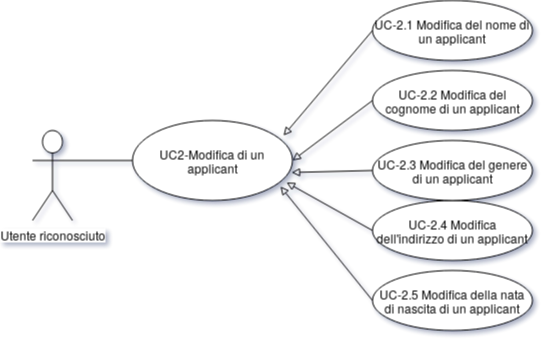

The diagram above was exported from draw.io. Its source (the exported page's mxGraphModel, read from the mxfile embedded in the PNG):
<mxGraphModel dx="801" dy="498" grid="1" gridSize="10" guides="1" tooltips="1" connect="1" arrows="1" fold="1" page="1" pageScale="1" pageWidth="827" pageHeight="1169" math="0" shadow="1">
  <root>
    <mxCell id="0" />
    <mxCell id="1" parent="0" />
    <mxCell id="1yLNEeEMAWHTHFnKsbkK-1" value="Utente riconosciuto" style="shape=umlActor;verticalLabelPosition=bottom;labelBackgroundColor=#ffffff;verticalAlign=top;html=1;outlineConnect=0;" parent="1" vertex="1">
      <mxGeometry x="100" y="160" width="40" height="90" as="geometry" />
    </mxCell>
    <mxCell id="1yLNEeEMAWHTHFnKsbkK-24" style="edgeStyle=none;rounded=0;orthogonalLoop=1;jettySize=auto;html=1;exitX=0;exitY=0.5;exitDx=0;exitDy=0;entryX=1;entryY=0.3333333333333333;entryDx=0;entryDy=0;entryPerimeter=0;endArrow=none;endFill=0;strokeColor=#000000;" parent="1" source="1yLNEeEMAWHTHFnKsbkK-19" target="1yLNEeEMAWHTHFnKsbkK-1" edge="1">
      <mxGeometry relative="1" as="geometry" />
    </mxCell>
    <mxCell id="1yLNEeEMAWHTHFnKsbkK-19" value="UC2-Modifica di un applicant" style="ellipse;whiteSpace=wrap;html=1;" parent="1" vertex="1">
      <mxGeometry x="200" y="150" width="160" height="80" as="geometry" />
    </mxCell>
    <mxCell id="dg_a2tmHGsQrq48iQiRw-17" style="edgeStyle=none;rounded=0;orthogonalLoop=1;jettySize=auto;html=1;exitX=0;exitY=0.5;exitDx=0;exitDy=0;entryX=0.963;entryY=0.775;entryDx=0;entryDy=0;entryPerimeter=0;startArrow=none;startFill=0;endArrow=block;endFill=0;" edge="1" parent="1" source="dg_a2tmHGsQrq48iQiRw-5" target="1yLNEeEMAWHTHFnKsbkK-19">
      <mxGeometry relative="1" as="geometry" />
    </mxCell>
    <mxCell id="dg_a2tmHGsQrq48iQiRw-5" value="UC-2.4 Modifica dell'indirizzo di un applicant" style="ellipse;whiteSpace=wrap;html=1;" vertex="1" parent="1">
      <mxGeometry x="440" y="230" width="160" height="60" as="geometry" />
    </mxCell>
    <mxCell id="dg_a2tmHGsQrq48iQiRw-18" style="edgeStyle=none;rounded=0;orthogonalLoop=1;jettySize=auto;html=1;exitX=0;exitY=0.5;exitDx=0;exitDy=0;entryX=0.925;entryY=0.825;entryDx=0;entryDy=0;entryPerimeter=0;startArrow=none;startFill=0;endArrow=block;endFill=0;" edge="1" parent="1" source="dg_a2tmHGsQrq48iQiRw-6" target="1yLNEeEMAWHTHFnKsbkK-19">
      <mxGeometry relative="1" as="geometry" />
    </mxCell>
    <mxCell id="dg_a2tmHGsQrq48iQiRw-6" value="UC-2.5 Modifica della nata di nascita di un applicant" style="ellipse;whiteSpace=wrap;html=1;" vertex="1" parent="1">
      <mxGeometry x="440" y="300" width="160" height="60" as="geometry" />
    </mxCell>
    <mxCell id="dg_a2tmHGsQrq48iQiRw-16" style="edgeStyle=none;rounded=0;orthogonalLoop=1;jettySize=auto;html=1;exitX=0;exitY=0.5;exitDx=0;exitDy=0;entryX=0.994;entryY=0.65;entryDx=0;entryDy=0;entryPerimeter=0;startArrow=none;startFill=0;endArrow=block;endFill=0;" edge="1" parent="1" source="dg_a2tmHGsQrq48iQiRw-7" target="1yLNEeEMAWHTHFnKsbkK-19">
      <mxGeometry relative="1" as="geometry" />
    </mxCell>
    <mxCell id="dg_a2tmHGsQrq48iQiRw-7" value="UC-2.3 Modifica del genere di un applicant" style="ellipse;whiteSpace=wrap;html=1;" vertex="1" parent="1">
      <mxGeometry x="440" y="170" width="160" height="60" as="geometry" />
    </mxCell>
    <mxCell id="dg_a2tmHGsQrq48iQiRw-12" style="orthogonalLoop=1;jettySize=auto;html=1;entryX=0.988;entryY=0.288;entryDx=0;entryDy=0;entryPerimeter=0;rounded=0;strokeColor=none;exitX=0;exitY=0.5;exitDx=0;exitDy=0;startArrow=block;startFill=0;" edge="1" parent="1" source="dg_a2tmHGsQrq48iQiRw-8" target="1yLNEeEMAWHTHFnKsbkK-19">
      <mxGeometry relative="1" as="geometry" />
    </mxCell>
    <mxCell id="dg_a2tmHGsQrq48iQiRw-14" style="edgeStyle=none;rounded=0;orthogonalLoop=1;jettySize=auto;html=1;exitX=0;exitY=0.5;exitDx=0;exitDy=0;entryX=0.944;entryY=0.188;entryDx=0;entryDy=0;entryPerimeter=0;startArrow=none;startFill=0;endArrow=block;endFill=0;" edge="1" parent="1" source="dg_a2tmHGsQrq48iQiRw-8" target="1yLNEeEMAWHTHFnKsbkK-19">
      <mxGeometry relative="1" as="geometry" />
    </mxCell>
    <mxCell id="dg_a2tmHGsQrq48iQiRw-8" value="UC-2.1 Modifica del nome di un applicant" style="ellipse;whiteSpace=wrap;html=1;" vertex="1" parent="1">
      <mxGeometry x="440" y="30" width="160" height="60" as="geometry" />
    </mxCell>
    <mxCell id="dg_a2tmHGsQrq48iQiRw-15" style="edgeStyle=none;rounded=0;orthogonalLoop=1;jettySize=auto;html=1;exitX=0;exitY=0.5;exitDx=0;exitDy=0;entryX=1;entryY=0.5;entryDx=0;entryDy=0;startArrow=none;startFill=0;endArrow=block;endFill=0;" edge="1" parent="1" source="dg_a2tmHGsQrq48iQiRw-9" target="1yLNEeEMAWHTHFnKsbkK-19">
      <mxGeometry relative="1" as="geometry" />
    </mxCell>
    <mxCell id="dg_a2tmHGsQrq48iQiRw-9" value="UC-2.2 Modifica del cognome di un applicant" style="ellipse;whiteSpace=wrap;html=1;" vertex="1" parent="1">
      <mxGeometry x="440" y="100" width="160" height="60" as="geometry" />
    </mxCell>
  </root>
</mxGraphModel>